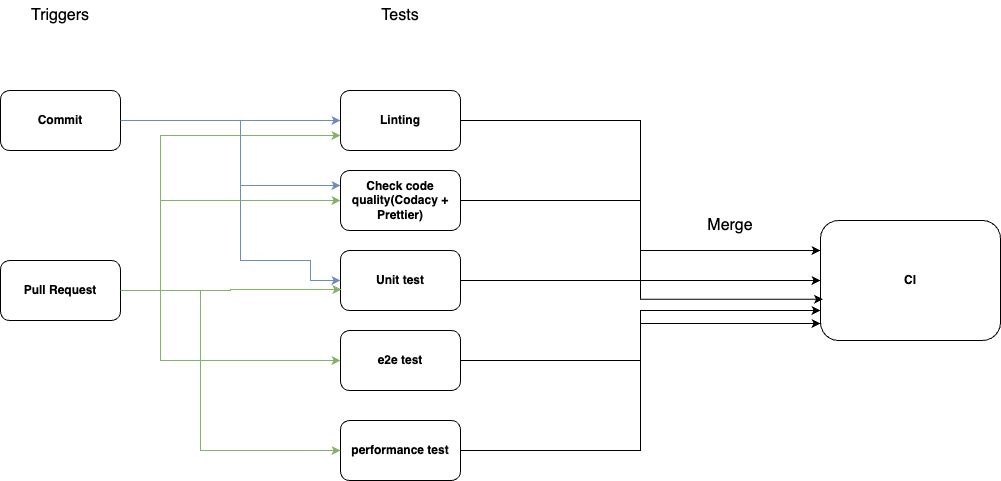

The diagram above was exported from draw.io. Its source (the exported page's mxGraphModel, read from the mxfile embedded in the PNG):
<mxGraphModel dx="1434" dy="691" grid="1" gridSize="10" guides="1" tooltips="1" connect="1" arrows="1" fold="1" page="1" pageScale="1" pageWidth="1100" pageHeight="850" background="none" math="0" shadow="0">
  <root>
    <mxCell id="0" />
    <mxCell id="1" parent="0" />
    <mxCell id="zAComjsktMtotk4Zmmlk-33" style="edgeStyle=orthogonalEdgeStyle;rounded=0;orthogonalLoop=1;jettySize=auto;html=1;exitX=1;exitY=0.5;exitDx=0;exitDy=0;entryX=0;entryY=0.75;entryDx=0;entryDy=0;fillColor=#d5e8d4;strokeColor=#82b366;" parent="1" source="zAComjsktMtotk4Zmmlk-2" target="zAComjsktMtotk4Zmmlk-28" edge="1">
      <mxGeometry relative="1" as="geometry">
        <Array as="points">
          <mxPoint x="200" y="360" />
          <mxPoint x="200" y="205" />
        </Array>
      </mxGeometry>
    </mxCell>
    <mxCell id="zAComjsktMtotk4Zmmlk-34" style="edgeStyle=orthogonalEdgeStyle;rounded=0;orthogonalLoop=1;jettySize=auto;html=1;entryX=0;entryY=0.5;entryDx=0;entryDy=0;fillColor=#d5e8d4;strokeColor=#82b366;" parent="1" source="zAComjsktMtotk4Zmmlk-2" target="zAComjsktMtotk4Zmmlk-17" edge="1">
      <mxGeometry relative="1" as="geometry">
        <Array as="points">
          <mxPoint x="200" y="360" />
          <mxPoint x="200" y="270" />
        </Array>
      </mxGeometry>
    </mxCell>
    <mxCell id="zAComjsktMtotk4Zmmlk-36" style="edgeStyle=orthogonalEdgeStyle;rounded=0;orthogonalLoop=1;jettySize=auto;html=1;entryX=0;entryY=0.5;entryDx=0;entryDy=0;fillColor=#d5e8d4;strokeColor=#82b366;" parent="1" source="zAComjsktMtotk4Zmmlk-2" target="zAComjsktMtotk4Zmmlk-32" edge="1">
      <mxGeometry relative="1" as="geometry">
        <Array as="points">
          <mxPoint x="200" y="360" />
          <mxPoint x="200" y="430" />
        </Array>
      </mxGeometry>
    </mxCell>
    <mxCell id="zAComjsktMtotk4Zmmlk-2" value="Pull Request" style="rounded=1;whiteSpace=wrap;html=1;fontStyle=1" parent="1" vertex="1">
      <mxGeometry x="40" y="330" width="120" height="60" as="geometry" />
    </mxCell>
    <mxCell id="zAComjsktMtotk4Zmmlk-30" style="edgeStyle=orthogonalEdgeStyle;rounded=0;orthogonalLoop=1;jettySize=auto;html=1;entryX=0;entryY=0.5;entryDx=0;entryDy=0;fillColor=#dae8fc;strokeColor=#6c8ebf;" parent="1" source="zAComjsktMtotk4Zmmlk-16" target="zAComjsktMtotk4Zmmlk-28" edge="1">
      <mxGeometry relative="1" as="geometry" />
    </mxCell>
    <mxCell id="zAComjsktMtotk4Zmmlk-38" style="edgeStyle=orthogonalEdgeStyle;rounded=0;orthogonalLoop=1;jettySize=auto;html=1;entryX=0;entryY=0.25;entryDx=0;entryDy=0;fillColor=#dae8fc;strokeColor=#6c8ebf;" parent="1" source="zAComjsktMtotk4Zmmlk-16" target="zAComjsktMtotk4Zmmlk-17" edge="1">
      <mxGeometry relative="1" as="geometry">
        <Array as="points">
          <mxPoint x="280" y="190" />
          <mxPoint x="280" y="255" />
        </Array>
      </mxGeometry>
    </mxCell>
    <mxCell id="zAComjsktMtotk4Zmmlk-16" value="Commit" style="rounded=1;whiteSpace=wrap;html=1;fontStyle=1" parent="1" vertex="1">
      <mxGeometry x="40" y="160" width="120" height="60" as="geometry" />
    </mxCell>
    <mxCell id="zAComjsktMtotk4Zmmlk-46" style="edgeStyle=orthogonalEdgeStyle;rounded=0;orthogonalLoop=1;jettySize=auto;html=1;entryX=0;entryY=0.5;entryDx=0;entryDy=0;" parent="1" source="zAComjsktMtotk4Zmmlk-17" target="zAComjsktMtotk4Zmmlk-40" edge="1">
      <mxGeometry relative="1" as="geometry" />
    </mxCell>
    <mxCell id="zAComjsktMtotk4Zmmlk-17" value="Check code quality(Codacy + Prettier)" style="rounded=1;whiteSpace=wrap;html=1;fontStyle=1" parent="1" vertex="1">
      <mxGeometry x="380" y="240" width="120" height="60" as="geometry" />
    </mxCell>
    <mxCell id="zAComjsktMtotk4Zmmlk-18" value="Triggers" style="text;html=1;align=center;verticalAlign=middle;whiteSpace=wrap;rounded=0;fontSize=16;" parent="1" vertex="1">
      <mxGeometry x="70" y="70" width="60" height="30" as="geometry" />
    </mxCell>
    <mxCell id="zAComjsktMtotk4Zmmlk-19" value="Tests" style="text;html=1;align=center;verticalAlign=middle;whiteSpace=wrap;rounded=0;fontSize=16;" parent="1" vertex="1">
      <mxGeometry x="410" y="70" width="60" height="30" as="geometry" />
    </mxCell>
    <mxCell id="zAComjsktMtotk4Zmmlk-20" value="Merge" style="text;html=1;align=center;verticalAlign=middle;whiteSpace=wrap;rounded=0;fontSize=16;" parent="1" vertex="1">
      <mxGeometry x="740" y="280" width="60" height="30" as="geometry" />
    </mxCell>
    <mxCell id="zAComjsktMtotk4Zmmlk-45" style="edgeStyle=orthogonalEdgeStyle;rounded=0;orthogonalLoop=1;jettySize=auto;html=1;entryX=0;entryY=0.25;entryDx=0;entryDy=0;" parent="1" source="zAComjsktMtotk4Zmmlk-28" target="zAComjsktMtotk4Zmmlk-40" edge="1">
      <mxGeometry relative="1" as="geometry" />
    </mxCell>
    <mxCell id="zAComjsktMtotk4Zmmlk-28" value="Linting" style="rounded=1;whiteSpace=wrap;html=1;fontStyle=1" parent="1" vertex="1">
      <mxGeometry x="380" y="160" width="120" height="60" as="geometry" />
    </mxCell>
    <mxCell id="zAComjsktMtotk4Zmmlk-29" value="Unit t&lt;span style=&quot;background-color: initial;&quot;&gt;est&lt;/span&gt;" style="rounded=1;whiteSpace=wrap;html=1;fontStyle=1" parent="1" vertex="1">
      <mxGeometry x="380" y="320" width="120" height="60" as="geometry" />
    </mxCell>
    <mxCell id="zAComjsktMtotk4Zmmlk-48" style="edgeStyle=orthogonalEdgeStyle;rounded=0;orthogonalLoop=1;jettySize=auto;html=1;entryX=0;entryY=0.75;entryDx=0;entryDy=0;" parent="1" source="zAComjsktMtotk4Zmmlk-32" target="zAComjsktMtotk4Zmmlk-40" edge="1">
      <mxGeometry relative="1" as="geometry" />
    </mxCell>
    <mxCell id="zAComjsktMtotk4Zmmlk-32" value="e2e test" style="rounded=1;whiteSpace=wrap;html=1;fontStyle=1" parent="1" vertex="1">
      <mxGeometry x="380" y="400" width="120" height="60" as="geometry" />
    </mxCell>
    <mxCell id="zAComjsktMtotk4Zmmlk-35" style="edgeStyle=orthogonalEdgeStyle;rounded=0;orthogonalLoop=1;jettySize=auto;html=1;entryX=0.008;entryY=0.65;entryDx=0;entryDy=0;entryPerimeter=0;fillColor=#d5e8d4;strokeColor=#82b366;" parent="1" source="zAComjsktMtotk4Zmmlk-2" target="zAComjsktMtotk4Zmmlk-29" edge="1">
      <mxGeometry relative="1" as="geometry">
        <Array as="points">
          <mxPoint x="270" y="360" />
        </Array>
      </mxGeometry>
    </mxCell>
    <mxCell id="zAComjsktMtotk4Zmmlk-40" value="CI" style="rounded=1;whiteSpace=wrap;html=1;fontStyle=1" parent="1" vertex="1">
      <mxGeometry x="860" y="290" width="180" height="120" as="geometry" />
    </mxCell>
    <mxCell id="zAComjsktMtotk4Zmmlk-50" style="edgeStyle=orthogonalEdgeStyle;rounded=0;orthogonalLoop=1;jettySize=auto;html=1;entryX=0.014;entryY=0.656;entryDx=0;entryDy=0;entryPerimeter=0;" parent="1" source="zAComjsktMtotk4Zmmlk-29" target="zAComjsktMtotk4Zmmlk-40" edge="1">
      <mxGeometry relative="1" as="geometry" />
    </mxCell>
    <mxCell id="z4LtpSnp-Aslf7bV9zn6-5" style="edgeStyle=orthogonalEdgeStyle;rounded=0;orthogonalLoop=1;jettySize=auto;html=1;fillColor=#dae8fc;strokeColor=#6c8ebf;" parent="1" edge="1">
      <mxGeometry relative="1" as="geometry">
        <mxPoint x="160" y="190" as="sourcePoint" />
        <mxPoint x="380" y="350" as="targetPoint" />
        <Array as="points">
          <mxPoint x="280" y="190" />
          <mxPoint x="280" y="330" />
          <mxPoint x="350" y="330" />
          <mxPoint x="350" y="350" />
          <mxPoint x="379" y="350" />
        </Array>
      </mxGeometry>
    </mxCell>
    <mxCell id="nBbp0FDQz7g01OykOdXh-1" value="performance test" style="rounded=1;whiteSpace=wrap;html=1;fontStyle=1" vertex="1" parent="1">
      <mxGeometry x="380" y="490" width="120" height="60" as="geometry" />
    </mxCell>
    <mxCell id="nBbp0FDQz7g01OykOdXh-2" style="edgeStyle=orthogonalEdgeStyle;rounded=0;orthogonalLoop=1;jettySize=auto;html=1;entryX=0;entryY=0.5;entryDx=0;entryDy=0;fillColor=#d5e8d4;strokeColor=#82b366;" edge="1" parent="1" target="nBbp0FDQz7g01OykOdXh-1">
      <mxGeometry relative="1" as="geometry">
        <Array as="points">
          <mxPoint x="240" y="360" />
          <mxPoint x="240" y="520" />
        </Array>
        <mxPoint x="170" y="360" as="sourcePoint" />
        <mxPoint x="340" y="450" as="targetPoint" />
      </mxGeometry>
    </mxCell>
    <mxCell id="nBbp0FDQz7g01OykOdXh-5" style="edgeStyle=orthogonalEdgeStyle;rounded=0;orthogonalLoop=1;jettySize=auto;html=1;exitX=1;exitY=0.5;exitDx=0;exitDy=0;entryX=0;entryY=0.858;entryDx=0;entryDy=0;entryPerimeter=0;" edge="1" parent="1" source="nBbp0FDQz7g01OykOdXh-1" target="zAComjsktMtotk4Zmmlk-40">
      <mxGeometry relative="1" as="geometry" />
    </mxCell>
  </root>
</mxGraphModel>